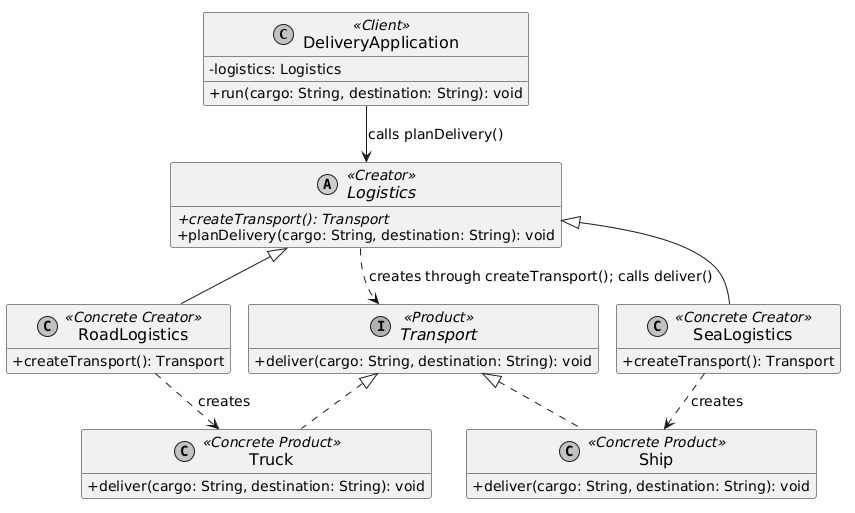

The diagram above was rendered by PlantUML. Its source (embedded in the PNG):
@startuml
!pragma layout smetana
skinparam classAttributeIconSize 0
skinparam shadowing false
skinparam monochrome true
skinparam defaultFontName Arial
skinparam defaultFontSize 14
skinparam classFontSize 16
hide empty members
top to bottom direction

class DeliveryApplication <<Client>> {
  -logistics: Logistics
  +run(cargo: String, destination: String): void
}
abstract class Logistics <<Creator>> {
  {abstract} +createTransport(): Transport
  +planDelivery(cargo: String, destination: String): void
}
class RoadLogistics <<Concrete Creator>> {
  +createTransport(): Transport
}
class SeaLogistics <<Concrete Creator>> {
  +createTransport(): Transport
}
interface Transport <<Product>> {
  +deliver(cargo: String, destination: String): void
}
class Truck <<Concrete Product>> {
  +deliver(cargo: String, destination: String): void
}
class Ship <<Concrete Product>> {
  +deliver(cargo: String, destination: String): void
}

DeliveryApplication --> Logistics : calls planDelivery()
Logistics <|-- RoadLogistics
Logistics <|-- SeaLogistics
Logistics ..> Transport : creates through createTransport(); calls deliver()
Transport <|.. Truck
Transport <|.. Ship
RoadLogistics ..> Truck : creates
SeaLogistics ..> Ship : creates
@enduml